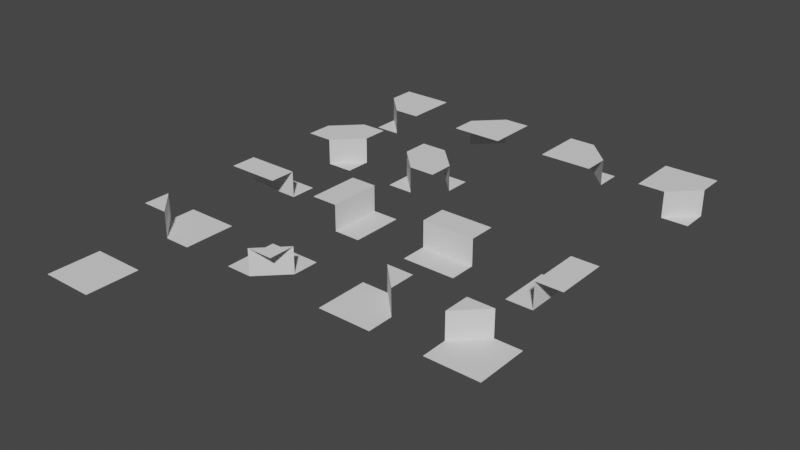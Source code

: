 # Source: Cliff.blend  (saved by Blender 3.2.14; exported with 4.5.12 LTS)
import bpy
from mathutils import Matrix  # noqa: F401  (used for matrix-valued properties, if any)

bpy.ops.wm.read_factory_settings(use_empty=True)
scene = bpy.context.scene
scene.name = 'Scene'

# ---- world
world_world = bpy.data.worlds.new('World'); scene.world = world_world
world_world.use_nodes = True; world_world.node_tree.nodes.clear()
_N = world_world.node_tree.nodes; _L = world_world.node_tree.links
n0 = _N.new('ShaderNodeOutputWorld'); n0.name = 'World Output'; n0.location = (300, 300)
n1 = _N.new('ShaderNodeBackground'); n1.name = 'Background'; n1.location = (10, 300)
n1.inputs[0].default_value = (0.05088, 0.05088, 0.05088, 1.0)
_L.new(n1.outputs[0], n0.inputs[0])
n0.is_active_output = True
world_world.color = (0.05088, 0.05088, 0.05088)
world_world.use_sun_shadow = False
world_world.sun_shadow_jitter_overblur = 0.0

# ---- meshes
me_plane = bpy.data.meshes.new('Plane')
me_plane.from_pydata([(0.0, 0.0, 0.0), (1.0, 0.0, 0.0), (0.0, 1.0, 0.0), (1.0, 1.0, 0.0)], [], [(0, 1, 3, 2)])
_uv = me_plane.uv_layers.new(name='UVMap')
_uv.uv.foreach_set('vector', [0.0, 0.0, 1.0, 0.0, 1.0, 1.0, 0.0, 1.0])
me_plane.update()
me_plane_001 = bpy.data.meshes.new('Plane.001')
me_plane_001.from_pydata([(0.0, 0.0, 0.0), (1.0, 0.0, 0.0), (1.0, 1.0, 0.0), (0.0, 0.5, 0.0), (0.5, 1.0, 0.0), (0.5, 1.0, 0.5), (0.0, 1.0, 0.5), (0.0, 0.5, 0.5)], [], [(3, 4, 5, 7), (0, 1, 2, 4, 3), (7, 5, 6)])
_uv = me_plane_001.uv_layers.new(name='UVMap')
_uv.uv.foreach_set('vector', [0.0, 0.5, 0.5, 1.0, 0.5, 1.0, 0.0, 0.5, 0.0, 0.0, 1.0, 0.0, 1.0, 1.0, 0.5, 1.0, 0.0, 0.5, 0.0, 0.5, 0.5, 1.0, 0.0, 1.0])
me_plane_001.update()
me_plane_002 = bpy.data.meshes.new('Plane.002')
me_plane_002.from_pydata([(2.98e-08, 1.0, 1.49e-08), (0.0, 2.98e-08, 1.49e-08), (1.0, 0.0, 1.49e-08), (0.5, 1.0, 1.49e-08), (1.0, 0.5, 1.49e-08), (1.0, 0.5, 0.5), (1.0, 1.0, 0.5), (0.5, 1.0, 0.5)], [], [(3, 4, 5, 7), (0, 1, 2, 4, 3), (7, 5, 6)])
_uv = me_plane_002.uv_layers.new(name='UVMap')
_uv.uv.foreach_set('vector', [0.0, 0.5, 0.5, 1.0, 0.5, 1.0, 0.0, 0.5, 0.0, 0.0, 1.0, 0.0, 1.0, 1.0, 0.5, 1.0, 0.0, 0.5, 0.0, 0.5, 0.5, 1.0, 0.0, 1.0])
me_plane_002.update()
me_plane_003 = bpy.data.meshes.new('Plane.003')
me_plane_003.from_pydata([(1.0, 0.0, 1.49e-08), (1.0, 1.0, 1.49e-08), (0.0, 1.0, 1.49e-08), (0.5, 0.0, 1.49e-08), (0.0, 0.5, 1.49e-08), (0.0, 0.5, 0.5), (0.0, 0.0, 0.5), (0.5, 0.0, 0.5)], [], [(3, 4, 5, 7), (0, 1, 2, 4, 3), (7, 5, 6)])
_uv = me_plane_003.uv_layers.new(name='UVMap')
_uv.uv.foreach_set('vector', [0.0, 0.5, 0.5, 1.0, 0.5, 1.0, 0.0, 0.5, 0.0, 0.0, 1.0, 0.0, 1.0, 1.0, 0.5, 1.0, 0.0, 0.5, 0.0, 0.5, 0.5, 1.0, 0.0, 1.0])
me_plane_003.update()
me_plane_004 = bpy.data.meshes.new('Plane.004')
me_plane_004.from_pydata([(1.0, 1.0, 2.98e-08), (5.96e-08, 1.0, 2.98e-08), (0.0, 2.98e-08, 2.98e-08), (1.0, 0.5, 2.98e-08), (0.5, 0.0, 2.98e-08), (0.5, 0.0, 0.5), (1.0, 0.0, 0.5), (1.0, 0.5, 0.5)], [], [(3, 4, 5, 7), (0, 1, 2, 4, 3), (7, 5, 6)])
_uv = me_plane_004.uv_layers.new(name='UVMap')
_uv.uv.foreach_set('vector', [0.0, 0.5, 0.5, 1.0, 0.5, 1.0, 0.0, 0.5, 0.0, 0.0, 1.0, 0.0, 1.0, 1.0, 0.5, 1.0, 0.0, 0.5, 0.0, 0.5, 0.5, 1.0, 0.0, 1.0])
me_plane_004.update()
me_plane_013 = bpy.data.meshes.new('Plane.013')
me_plane_013.from_pydata([(0.0, 1.0, 0.0), (1.0, 1.0, 0.0), (0.0, 0.5, 0.0), (1.0, 0.5, 0.0), (0.0, 0.5, 0.5), (0.0, 0.0, 0.5), (1.0, 0.0, 0.5), (1.0, 0.5, 0.5)], [], [(2, 3, 1, 0), (5, 6, 7, 4), (3, 2, 4, 7)])
_uv = me_plane_013.uv_layers.new(name='UVMap')
_uv.uv.foreach_set('vector', [0.0, 0.5, 1.0, 0.5, 1.0, 1.0, 0.0, 1.0, 0.0, 0.0, 1.0, 0.0, 1.0, 0.5, 0.0, 0.5, 1.0, 0.5, 0.0, 0.5, 0.0, 0.5, 1.0, 0.5])
me_plane_013.update()
me_plane_014 = bpy.data.meshes.new('Plane.014')
me_plane_014.from_pydata([(1.0, 1.0, 1.49e-08), (1.0, 0.0, 1.49e-08), (0.5, 1.0, 1.49e-08), (0.5, 0.0, 1.49e-08), (0.5, 1.0, 0.5), (2.98e-08, 1.0, 0.5), (0.0, 2.98e-08, 0.5), (0.5, 0.0, 0.5)], [], [(2, 3, 1, 0), (5, 6, 7, 4), (3, 2, 4, 7)])
_uv = me_plane_014.uv_layers.new(name='UVMap')
_uv.uv.foreach_set('vector', [0.0, 0.5, 1.0, 0.5, 1.0, 1.0, 0.0, 1.0, 0.0, 0.0, 1.0, 0.0, 1.0, 0.5, 0.0, 0.5, 1.0, 0.5, 0.0, 0.5, 0.0, 0.5, 1.0, 0.5])
me_plane_014.update()
me_plane_015 = bpy.data.meshes.new('Plane.015')
me_plane_015.from_pydata([(1.0, 0.0, 2.98e-08), (0.0, 2.98e-08, 2.98e-08), (1.0, 0.5, 2.98e-08), (0.0, 0.5, 2.98e-08), (1.0, 0.5, 0.5), (1.0, 1.0, 0.5), (5.96e-08, 1.0, 0.5), (0.0, 0.5, 0.5)], [], [(2, 3, 1, 0), (5, 6, 7, 4), (3, 2, 4, 7)])
_uv = me_plane_015.uv_layers.new(name='UVMap')
_uv.uv.foreach_set('vector', [0.0, 0.5, 1.0, 0.5, 1.0, 1.0, 0.0, 1.0, 0.0, 0.0, 1.0, 0.0, 1.0, 0.5, 0.0, 0.5, 1.0, 0.5, 0.0, 0.5, 0.0, 0.5, 1.0, 0.5])
me_plane_015.update()
me_plane_016 = bpy.data.meshes.new('Plane.016')
me_plane_016.from_pydata([(0.0, 2.98e-08, 4.47e-08), (5.96e-08, 1.0, 4.47e-08), (0.5, 0.0, 4.47e-08), (0.5, 1.0, 4.47e-08), (0.5, 0.0, 0.5), (1.0, 0.0, 0.5), (1.0, 1.0, 0.5), (0.5, 1.0, 0.5)], [], [(2, 3, 1, 0), (5, 6, 7, 4), (3, 2, 4, 7)])
_uv = me_plane_016.uv_layers.new(name='UVMap')
_uv.uv.foreach_set('vector', [0.0, 0.5, 1.0, 0.5, 1.0, 1.0, 0.0, 1.0, 0.0, 0.0, 1.0, 0.0, 1.0, 0.5, 0.0, 0.5, 1.0, 0.5, 0.0, 0.5, 0.0, 0.5, 1.0, 0.5])
me_plane_016.update()
me_plane_017 = bpy.data.meshes.new('Plane.017')
me_plane_017.from_pydata([(0.0, 0.0, 0.0), (0.0, 0.5, 0.0), (0.5, 0.0, 0.0), (0.5, 0.0, 0.5), (1.0, 0.0, 0.5), (1.0, 1.0, 0.5), (0.0, 1.0, 0.5), (0.0, 0.5, 0.5)], [], [(0, 2, 1), (3, 4, 5, 6, 7), (1, 2, 3, 7)])
_uv = me_plane_017.uv_layers.new(name='UVMap')
_uv.uv.foreach_set('vector', [0.0, 0.0, 0.5, 0.0, 0.0, 0.5, 0.5, 0.0, 1.0, 0.0, 1.0, 1.0, 0.0, 1.0, 0.0, 0.5, 0.0, 0.5, 0.5, 0.0, 0.5, 0.0, 0.0, 0.5])
me_plane_017.update()
me_plane_018 = bpy.data.meshes.new('Plane.018')
me_plane_018.from_pydata([(2.98e-08, 1.0, 1.49e-08), (0.5, 1.0, 1.49e-08), (0.0, 0.5, 1.49e-08), (0.0, 0.5, 0.5), (0.0, 2.98e-08, 0.5), (1.0, 0.0, 0.5), (1.0, 1.0, 0.5), (0.5, 1.0, 0.5)], [], [(0, 2, 1), (3, 4, 5, 6, 7), (1, 2, 3, 7)])
_uv = me_plane_018.uv_layers.new(name='UVMap')
_uv.uv.foreach_set('vector', [0.0, 0.0, 0.5, 0.0, 0.0, 0.5, 0.5, 0.0, 1.0, 0.0, 1.0, 1.0, 0.0, 1.0, 0.0, 0.5, 0.0, 0.5, 0.5, 0.0, 0.5, 0.0, 0.0, 0.5])
me_plane_018.update()
me_plane_019 = bpy.data.meshes.new('Plane.019')
me_plane_019.from_pydata([(1.0, 1.0, 2.98e-08), (1.0, 0.5, 2.98e-08), (0.5, 1.0, 2.98e-08), (0.5, 1.0, 0.5), (5.96e-08, 1.0, 0.5), (0.0, 2.98e-08, 0.5), (1.0, 0.0, 0.5), (1.0, 0.5, 0.5)], [], [(0, 2, 1), (3, 4, 5, 6, 7), (1, 2, 3, 7)])
_uv = me_plane_019.uv_layers.new(name='UVMap')
_uv.uv.foreach_set('vector', [0.0, 0.0, 0.5, 0.0, 0.0, 0.5, 0.5, 0.0, 1.0, 0.0, 1.0, 1.0, 0.0, 1.0, 0.0, 0.5, 0.0, 0.5, 0.5, 0.0, 0.5, 0.0, 0.0, 0.5])
me_plane_019.update()
me_plane_020 = bpy.data.meshes.new('Plane.020')
me_plane_020.from_pydata([(1.0, 0.0, 4.47e-08), (0.5, 0.0, 4.47e-08), (1.0, 0.5, 4.47e-08), (1.0, 0.5, 0.5), (1.0, 1.0, 0.5), (5.96e-08, 1.0, 0.5), (0.0, 2.98e-08, 0.5), (0.5, 0.0, 0.5)], [], [(0, 2, 1), (3, 4, 5, 6, 7), (1, 2, 3, 7)])
_uv = me_plane_020.uv_layers.new(name='UVMap')
_uv.uv.foreach_set('vector', [0.0, 0.0, 0.5, 0.0, 0.0, 0.5, 0.5, 0.0, 1.0, 0.0, 1.0, 1.0, 0.0, 1.0, 0.0, 0.5, 0.0, 0.5, 0.5, 0.0, 0.5, 0.0, 0.0, 0.5])
me_plane_020.update()
me_plane_021 = bpy.data.meshes.new('Plane.021')
me_plane_021.from_pydata([(1.0, 0.0, 0.0), (0.0, 1.0, 0.0), (0.5, 0.0, 0.0), (1.0, 0.5, 0.0), (0.0, 0.5, 0.0), (0.5, 1.0, 0.0), (0.0, 0.5, 0.5), (0.0, 0.0, 0.5), (1.0, 0.5, 0.5), (1.0, 1.0, 0.5), (0.5, 0.0, 0.5), (0.5, 1.0, 0.5)], [], [(2, 0, 3), (4, 5, 1), (7, 10, 8, 9, 11, 6), (5, 4, 6, 11), (2, 3, 8, 10)])
_uv = me_plane_021.uv_layers.new(name='UVMap')
_uv.uv.foreach_set('vector', [0.5, 0.0, 1.0, 0.0, 1.0, 0.5, 0.0, 0.5, 0.5, 1.0, 0.0, 1.0, 0.0, 0.0, 0.5, 0.0, 1.0, 0.5, 1.0, 1.0, 0.5, 1.0, 0.0, 0.5, 0.5, 1.0, 0.0, 0.5, 0.0, 0.5, 0.5, 1.0, 0.5, 0.0, 1.0, 0.5, 1.0, 0.5, 0.5, 0.0])
me_plane_021.update()
me_plane_022 = bpy.data.meshes.new('Plane.022')
me_plane_022.from_pydata([(0.0, 2.98e-08, 1.49e-08), (1.0, 1.0, 1.49e-08), (0.0, 0.5, 1.49e-08), (0.5, 0.0, 1.49e-08), (0.5, 1.0, 1.49e-08), (1.0, 0.5, 1.49e-08), (0.5, 1.0, 0.5), (2.98e-08, 1.0, 0.5), (0.5, 0.0, 0.5), (1.0, 0.0, 0.5), (0.0, 0.5, 0.5), (1.0, 0.5, 0.5)], [], [(2, 0, 3), (4, 5, 1), (7, 10, 8, 9, 11, 6), (5, 4, 6, 11), (2, 3, 8, 10)])
_uv = me_plane_022.uv_layers.new(name='UVMap')
_uv.uv.foreach_set('vector', [0.5, 0.0, 1.0, 0.0, 1.0, 0.5, 0.0, 0.5, 0.5, 1.0, 0.0, 1.0, 0.0, 0.0, 0.5, 0.0, 1.0, 0.5, 1.0, 1.0, 0.5, 1.0, 0.0, 0.5, 0.5, 1.0, 0.0, 0.5, 0.0, 0.5, 0.5, 1.0, 0.5, 0.0, 1.0, 0.5, 1.0, 0.5, 0.5, 0.0])
me_plane_022.update()

# ---- objects
ob_cliff_0000 = bpy.data.objects.new('Cliff_0000', me_plane)
ob_cliff_1000 = bpy.data.objects.new('Cliff_1000', me_plane_001)
ob_cliff_0100 = bpy.data.objects.new('Cliff_0100', me_plane_002)
ob_cliff_0001 = bpy.data.objects.new('Cliff_0001', me_plane_003)
ob_cliff_0010 = bpy.data.objects.new('Cliff_0010', me_plane_004)
ob_cliff_0011 = bpy.data.objects.new('Cliff_0011', me_plane_013)
ob_cliff_1001 = bpy.data.objects.new('Cliff_1001', me_plane_014)
ob_cliff_1100 = bpy.data.objects.new('Cliff_1100', me_plane_015)
ob_cliff_0110 = bpy.data.objects.new('Cliff_0110', me_plane_016)
ob_cliff_1110 = bpy.data.objects.new('Cliff_1110', me_plane_017)
ob_cliff_0111 = bpy.data.objects.new('Cliff_0111', me_plane_018)
ob_cliff_1011 = bpy.data.objects.new('Cliff_1011', me_plane_019)
ob_cliff_1101 = bpy.data.objects.new('Cliff_1101', me_plane_020)
ob_cliff_0101 = bpy.data.objects.new('Cliff_0101', me_plane_021)
ob_cliff_1010 = bpy.data.objects.new('Cliff_1010', me_plane_022)

# ---- transforms, parenting, visibility, modifiers, constraints
ob_cliff_0000.location = (0.0, 0.0, 0.0)
ob_cliff_1000.location = (6.0, 2.0, 0.0)
ob_cliff_0100.location = (4.0, 2.0, 0.0)
ob_cliff_0001.location = (0.0, 2.0, 0.0)
ob_cliff_0010.location = (2.0, 2.0, 0.0)
ob_cliff_0011.location = (0.0, 4.0, 0.0)
ob_cliff_1001.location = (2.0, 4.0, 0.0)
ob_cliff_1100.location = (4.0, 4.0, 0.0)
ob_cliff_0110.location = (6.0, 4.0, 0.0)
ob_cliff_1110.location = (0.0, 8.0, 0.0)
ob_cliff_0111.location = (2.0, 8.0, 0.0)
ob_cliff_1011.location = (4.0, 8.0, 0.0)
ob_cliff_1101.location = (6.0, 8.0, 0.0)
ob_cliff_0101.location = (0.0, 6.0, 0.0)
ob_cliff_1010.location = (2.0, 6.0, 0.0)

# ---- collection membership
scene.collection.objects.link(ob_cliff_0000)
scene.collection.objects.link(ob_cliff_1000)
scene.collection.objects.link(ob_cliff_0100)
scene.collection.objects.link(ob_cliff_0001)
scene.collection.objects.link(ob_cliff_0010)
scene.collection.objects.link(ob_cliff_0011)
scene.collection.objects.link(ob_cliff_1001)
scene.collection.objects.link(ob_cliff_1100)
scene.collection.objects.link(ob_cliff_0110)
scene.collection.objects.link(ob_cliff_1110)
scene.collection.objects.link(ob_cliff_0111)
scene.collection.objects.link(ob_cliff_1011)
scene.collection.objects.link(ob_cliff_1101)
scene.collection.objects.link(ob_cliff_0101)
scene.collection.objects.link(ob_cliff_1010)

# ---- scene / render settings (as saved in the file)
scene.frame_start = 1; scene.frame_end = 250; scene.frame_set(1)
scene.render.engine = 'BLENDER_EEVEE_NEXT'
scene.cycles.sampling_pattern = 'TABULATED_SOBOL'
scene.cycles.use_light_tree = False
scene.view_settings.view_transform = 'Filmic'
bpy.context.view_layer.update()

# ---- added for rendering (the .blend has no active camera and no usable light): camera, sun
cam_auto = bpy.data.cameras.new('AutoCamera')
cam_auto.lens = 50.0
cam_auto.sensor_width = 36.0
cam_auto.clip_end = 1000.0
ob_auto_camera = bpy.data.objects.new('AutoCamera', cam_auto)
scene.collection.objects.link(ob_auto_camera)
ob_auto_camera.location = (14.0593, -8.17119, 8.69746)
ob_auto_camera.rotation_euler = (1.09748, -7.21219e-08, 0.694738)
scene.camera = ob_auto_camera
light_auto_sun = bpy.data.lights.new('AutoSun', 'SUN')
light_auto_sun.energy = 3.0
light_auto_sun.angle = 0.0523599
ob_auto_sun = bpy.data.objects.new('AutoSun', light_auto_sun)
scene.collection.objects.link(ob_auto_sun)
ob_auto_sun.rotation_euler = (0.872665, 0.174533, 0.523599)
bpy.context.view_layer.update()
